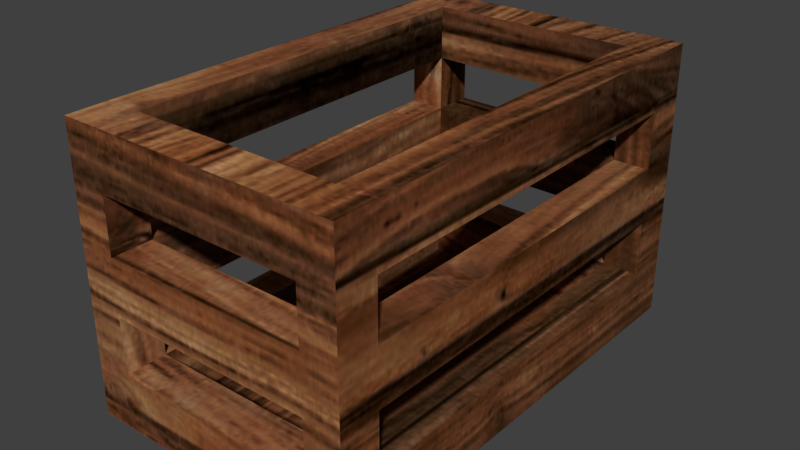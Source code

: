 # Source: crate.blend  (saved by Blender 3.6.13; exported with 4.5.12 LTS)
import bpy
from mathutils import Matrix  # noqa: F401  (used for matrix-valued properties, if any)

bpy.ops.wm.read_factory_settings(use_empty=True)
scene = bpy.context.scene
scene.name = 'Scene'

# ---- collections
col_collection_1 = bpy.data.collections.new('Collection 1'); scene.collection.children.link(col_collection_1)

# ---- images (referenced by path relative to the original .blend; pixels are not part of the script)
import os
ASSET_DIR = os.environ.get("B2B_ASSET_DIR", "")  # directory of the original .blend (textures are referenced by path, not embedded)
HERE = os.path.dirname(os.path.abspath(__file__))  # packed textures are extracted next to this script under _unpacked/

def load_image(name, relpath, width, height, colorspace="sRGB"):
    """Load a texture the original file referenced (path relative to the .blend, or extracted next to this script)."""
    p = next((c for c in (os.path.join(HERE, relpath), os.path.join(ASSET_DIR, relpath)) if relpath and os.path.exists(c)), "")
    if p:
        img = bpy.data.images.load(p, check_existing=True)
        img.name = name
    else:  # same state as the original file: an image datablock whose file is absent (Cycles renders it pink)
        img = bpy.data.images.new(name, width, height)
        img.source = "FILE"
        img.filepath = "//" + (relpath or name)
    img.colorspace_settings.name = colorspace
    return img
img_wooden_plank_textured_background_material_53876_33591_jpg = load_image('wooden-plank-textured-background-material_53876-33591.jpg', '_unpacked/wooden-plank-textured-background-material_53876-33591.3b19921b.jpg', 626, 417, 'sRGB')

# ---- materials (node trees are filled in below, after node groups)
mat_material_200 = bpy.data.materials.new('Material.200')
mat_material_200.alpha_threshold = 0.0
mat_material_200.roughness = 0.5

# ---- material node trees
mat_material_200.use_nodes = True; mat_material_200.node_tree.nodes.clear()
_N = mat_material_200.node_tree.nodes; _L = mat_material_200.node_tree.links
n0 = _N.new('ShaderNodeOutputMaterial'); n0.name = 'Material Output'; n0.location = (504, 300)
n1 = _N.new('ShaderNodeBsdfDiffuse'); n1.name = 'Diffuse BSDF'; n1.location = (214, 300)
n2 = _N.new('ShaderNodeTexCoord'); n2.name = 'Texture Coordinate'; n2.location = (-522, 468)
n3 = _N.new('ShaderNodeTexImage'); n3.name = 'Image Texture'; n3.location = (-326, 427)
n3.width = 140
n3.image = img_wooden_plank_textured_background_material_53876_33591_jpg
n4 = _N.new('ShaderNodeRGBCurve'); n4.name = 'RGB Curves'; n4.location = (-106, 358)
_c = n4.mapping.curves[3]
while len(_c.points) > 2: _c.points.remove(_c.points[-1])
_c.points[0].location = (0.0, 0.0); _c.points[0].handle_type = 'AUTO'
_c.points[1].location = (0.34545, 0.14375); _c.points[1].handle_type = 'AUTO'
_p = _c.points.new(1.0, 1.0); _p.handle_type = 'AUTO'
n4.mapping.update()
_L.new(n1.outputs[0], n0.inputs[0])
_L.new(n3.outputs[0], n4.inputs[1])
_L.new(n2.outputs[2], n3.inputs[0])
_L.new(n4.outputs[0], n1.inputs[0])
n0.is_active_output = True

# ---- world
world_world = bpy.data.worlds.new('World'); scene.world = world_world
world_world.color = (0.05088, 0.05088, 0.05088)
world_world.use_sun_shadow = False
world_world.sun_shadow_jitter_overblur = 0.0
world_world.cycles.sampling_method = 'MANUAL'

# ---- meshes
me_cube_392 = bpy.data.meshes.new('Cube.392')
me_cube_392.from_pydata([(-5.591, 2.546, -1.0), (-5.591, 5.87, -1.0), (-3.85, 2.546, 0.9984), (-3.591, 2.546, -1.0), (-3.591, 5.87, -1.0), (-5.591, 5.575, -1.0), (-5.591, 2.84, -1.0), (-3.591, 2.84, -1.0), (-3.591, 5.575, -1.0), (-3.85, 5.87, -1.0), (-5.332, 5.87, -1.0), (-5.332, 2.546, -1.0), (-3.85, 2.546, -1.0), (-3.85, 5.575, -1.0), (-5.332, 5.575, -1.0), (-3.85, 2.84, -1.0), (-5.332, 2.84, -1.0), (-3.591, 5.87, 0.9984), (-3.591, 5.575, 0.9984), (-5.591, 2.546, 0.9984), (-5.591, 2.84, 0.9984), (-5.591, 2.84, -0.2), (-5.591, 2.84, -0.6), (-5.332, 5.87, 0.9814), (-5.591, 5.87, 0.9814), (-5.591, 5.575, 0.9814), (-5.332, 5.575, 0.9814), (-3.591, 2.546, 0.9984), (-3.591, 2.84, 0.9984), (-5.332, 2.84, 0.9984), (-3.85, 5.87, 0.9984), (-5.332, 2.546, 0.9984), (-3.85, 5.575, 0.9984), (-3.85, 2.84, 0.9984), (-3.85, 5.575, -0.6003), (-3.85, 5.575, -0.2006), (-3.85, 5.575, 0.199), (-3.85, 5.575, 0.5987), (-3.591, 5.575, 0.5987), (-3.591, 5.575, 0.199), (-3.591, 5.575, -0.2006), (-3.591, 5.575, -0.6003), (-3.85, 5.87, -0.6003), (-3.85, 5.87, -0.2006), (-3.85, 5.87, 0.199), (-3.85, 5.87, 0.5987), (-3.591, 5.87, 0.5987), (-3.591, 5.87, 0.199), (-3.591, 5.87, -0.2006), (-3.591, 5.87, -0.6003), (-3.591, 2.546, -0.6003), (-3.591, 2.546, -0.2006), (-3.591, 2.546, 0.199), (-3.591, 2.546, 0.5987), (-3.591, 2.84, 0.5987), (-3.591, 2.84, 0.199), (-3.591, 2.84, -0.2006), (-3.591, 2.84, -0.6003), (-3.85, 2.546, -0.6003), (-3.85, 2.546, -0.2006), (-3.85, 2.546, 0.199), (-3.85, 2.546, 0.5987), (-3.85, 2.84, 0.5987), (-3.85, 2.84, 0.199), (-3.85, 2.84, -0.2006), (-3.85, 2.84, -0.6003), (-5.591, 2.84, -0.6003), (-5.591, 2.84, -0.2006), (-5.591, 2.84, 0.199), (-5.591, 2.84, 0.5987), (-5.591, 2.546, 0.5987), (-5.591, 2.546, 0.199), (-5.591, 2.546, -0.2006), (-5.591, 2.546, -0.6003), (-5.332, 2.546, -0.6003), (-5.332, 2.546, -0.2006), (-5.332, 2.546, 0.199), (-5.332, 2.546, 0.5987), (-5.332, 2.84, 0.5987), (-5.332, 2.84, 0.199), (-5.332, 2.84, -0.2006), (-5.332, 2.84, -0.6003), (-5.332, 5.87, -0.5902), (-5.332, 5.87, -0.1939), (-5.332, 5.87, 0.2023), (-5.332, 5.87, 0.5986), (-5.591, 5.87, 0.5986), (-5.591, 5.87, 0.2023), (-5.591, 5.87, -0.1939), (-5.591, 5.87, -0.5902), (-5.591, 5.575, -0.5902), (-5.591, 5.575, -0.1939), (-5.591, 5.575, 0.2023), (-5.591, 5.575, 0.5986), (-5.332, 5.575, 0.5986), (-5.332, 5.575, 0.2023), (-5.332, 5.575, -0.1939), (-5.332, 5.575, -0.5902)], [(21, 22)], [(45, 85, 94, 37), (54, 38, 37, 62), (13, 8, 7, 15), (67, 68, 92, 91), (70, 19, 20, 69), (5, 14, 16, 6), (14, 13, 15, 16), (86, 85, 23, 24), (10, 9, 13, 14), (54, 53, 27, 28), (16, 15, 12, 11), (59, 60, 76, 75), (2, 31, 29, 33), (64, 80, 75, 59), (80, 96, 91, 67), (34, 13, 15, 65), (61, 2, 31, 77), (45, 46, 17, 30), (33, 28, 27, 2), (30, 17, 18, 32), (20, 29, 31, 19), (53, 27, 2, 61), (24, 23, 26, 25), (78, 94, 93, 69), (30, 23, 85, 45), (93, 25, 24, 86), (62, 78, 77, 61), (46, 38, 18, 17), (29, 26, 94, 78), (28, 18, 38, 54), (33, 29, 78, 62), (77, 31, 19, 70), (90, 5, 6, 66), (97, 14, 13, 34), (4, 8, 41, 49), (49, 41, 40, 48), (48, 40, 39, 47), (47, 39, 38, 46), (9, 4, 49, 42), (42, 49, 48, 43), (43, 48, 47, 44), (44, 47, 46, 45), (41, 57, 65, 34), (41, 40, 35, 34), (40, 56, 55, 39), (39, 38, 37, 36), (82, 42, 34, 97), (34, 35, 43, 42), (44, 84, 83, 43), (36, 37, 45, 44), (81, 65, 58, 74), (58, 59, 64, 65), (63, 79, 80, 64), (60, 61, 62, 63), (8, 7, 57, 41), (65, 57, 56, 64), (35, 64, 56, 40), (63, 55, 54, 62), (3, 50, 58, 12), (50, 51, 59, 58), (51, 52, 60, 59), (52, 53, 61, 60), (7, 3, 50, 57), (57, 50, 51, 56), (56, 51, 52, 55), (55, 52, 53, 54), (11, 74, 73, 0), (74, 75, 72, 73), (75, 76, 71, 72), (76, 77, 70, 71), (97, 81, 66, 90), (66, 81, 80, 67), (79, 95, 96, 80), (68, 79, 78, 69), (16, 15, 65, 81), (81, 74, 75, 80), (60, 76, 79, 63), (79, 76, 77, 78), (0, 73, 66, 6), (73, 72, 67, 66), (72, 71, 68, 67), (71, 70, 69, 68), (5, 90, 89, 1), (90, 91, 88, 89), (91, 92, 87, 88), (92, 93, 86, 87), (10, 9, 42, 82), (82, 97, 96, 83), (36, 95, 84, 44), (84, 95, 94, 85), (14, 16, 81, 97), (97, 96, 91, 90), (68, 92, 95, 79), (95, 94, 93, 92), (1, 10, 82, 89), (89, 82, 83, 88), (88, 83, 84, 87), (87, 84, 85, 86), (69, 20, 25, 93), (20, 25, 26, 29), (74, 11, 12, 58), (37, 32, 26, 94), (32, 26, 23, 30), (43, 83, 96, 35), (35, 36, 95, 96), (62, 33, 32, 37), (33, 32, 18, 28), (39, 55, 63, 36), (36, 35, 64, 63)])
_uv = me_cube_392.uv_layers.new(name='UVMap')
_uv.uv.foreach_set('vector', [0.93, 0.1816, 0.7527, 0.1825, 0.7531, 0.149, 0.9304, 0.1482, 0.9846, 0.7298, 0.6573, 0.7314, 0.6576, 0.702, 0.985, 0.7004, 0.3688, 0.7032, 0.3684, 0.7326, 0.04106, 0.7342, 0.04146, 0.7047, 0.772, 0.8285, 0.7714, 0.874, 0.444, 0.8759, 0.4446, 0.8309, 0.8059, 0.9192, 0.8053, 0.9647, 0.7701, 0.9649, 0.7708, 0.9194, 0.3715, 0.5052, 0.3711, 0.5347, 0.04373, 0.5363, 0.04412, 0.5068, 0.3711, 0.5347, 0.3688, 0.7032, 0.04146, 0.7047, 0.04373, 0.5363, 0.4145, 0.4531, 0.4455, 0.453, 0.4449, 0.4965, 0.4139, 0.4966, 0.4063, 0.5345, 0.404, 0.703, 0.3688, 0.7032, 0.3711, 0.5347, 0.3722, 0.453, 0.4074, 0.4528, 0.4067, 0.4982, 0.3716, 0.4984, 0.04373, 0.5363, 0.04146, 0.7047, 0.00627, 0.7049, 0.00854, 0.5364, 0.443, 0.6416, 0.4436, 0.5961, 0.6209, 0.5953, 0.6203, 0.6407, 0.4031, 0.7687, 0.4008, 0.9372, 0.3656, 0.9374, 0.3679, 0.7689, 0.7526, 0.1893, 0.9299, 0.1884, 0.9295, 0.2218, 0.7521, 0.2227, 0.4196, 0.07719, 0.7469, 0.07561, 0.7465, 0.1051, 0.4192, 0.1066, 0.4185, 0.1589, 0.4191, 0.1135, 0.7464, 0.1119, 0.7458, 0.1573, 0.4442, 0.5507, 0.4448, 0.5053, 0.6221, 0.5044, 0.6215, 0.5498, 0.6228, 0.4521, 0.6538, 0.452, 0.6532, 0.4974, 0.6222, 0.4976, 0.3679, 0.7689, 0.3683, 0.7394, 0.4035, 0.7393, 0.4031, 0.7687, 0.005385, 0.7706, 0.005782, 0.7412, 0.04097, 0.741, 0.04057, 0.7705, 0.3652, 0.9668, 0.3656, 0.9374, 0.4008, 0.9372, 0.4004, 0.9666, 0.4132, 0.5508, 0.4138, 0.5054, 0.4448, 0.5053, 0.4442, 0.5507, 0.002718, 0.9686, 0.003115, 0.9391, 0.0383, 0.9389, 0.0379, 0.9684, 0.01469, 0.07993, 0.342, 0.07835, 0.3416, 0.1078, 0.01429, 0.1094, 0.6222, 0.4976, 0.4449, 0.4965, 0.4455, 0.453, 0.6228, 0.4521, 0.4434, 0.921, 0.4428, 0.9645, 0.4076, 0.9647, 0.4082, 0.9212, 0.7541, 0.07558, 0.9314, 0.07472, 0.931, 0.1082, 0.7537, 0.109, 0.009641, 0.4547, 0.04483, 0.4546, 0.04422, 0.5, 0.009029, 0.5002, 0.3402, 0.2123, 0.01291, 0.212, 0.0135, 0.1685, 0.3408, 0.1669, 0.3716, 0.4984, 0.04422, 0.5, 0.04483, 0.4546, 0.3722, 0.453, 0.6634, 0.2784, 0.8407, 0.2776, 0.8401, 0.323, 0.6627, 0.3239, 0.6215, 0.5498, 0.6221, 0.5044, 0.6531, 0.5042, 0.6525, 0.5497, 0.4452, 0.7858, 0.4459, 0.7392, 0.7732, 0.7377, 0.7726, 0.7831, 0.8372, 0.5389, 0.8365, 0.5855, 0.6592, 0.5863, 0.6598, 0.5409, 0.01209, 0.273, 0.04728, 0.2728, 0.04666, 0.3182, 0.01148, 0.3184, 0.01148, 0.3184, 0.04666, 0.3182, 0.04605, 0.3637, 0.01087, 0.3639, 0.01087, 0.3639, 0.04605, 0.3637, 0.04544, 0.4091, 0.01025, 0.4093, 0.01025, 0.4093, 0.04544, 0.4091, 0.04483, 0.4546, 0.009641, 0.4547, 0.6253, 0.2704, 0.6563, 0.2702, 0.6557, 0.3157, 0.6247, 0.3158, 0.6247, 0.3158, 0.6557, 0.3157, 0.6551, 0.3611, 0.6241, 0.3613, 0.6241, 0.3613, 0.6551, 0.3611, 0.6544, 0.4065, 0.6235, 0.4067, 0.6235, 0.4067, 0.6544, 0.4065, 0.6538, 0.452, 0.6228, 0.4521, 0.4201, 0.04092, 0.7474, 0.03934, 0.747, 0.06879, 0.4197, 0.07037, 0.8478, 0.2813, 0.8956, 0.281, 0.8952, 0.3105, 0.8474, 0.3107, 0.04605, 0.3637, 0.3734, 0.3621, 0.3728, 0.4075, 0.04544, 0.4091, 0.8947, 0.3468, 0.8469, 0.347, 0.8473, 0.3175, 0.8951, 0.3173, 0.9898, 0.9638, 0.8125, 0.9646, 0.813, 0.9312, 0.9903, 0.9304, 0.3951, 0.2241, 0.3473, 0.2243, 0.3478, 0.1909, 0.3956, 0.1906, 0.6235, 0.4067, 0.4461, 0.4079, 0.4467, 0.3629, 0.6241, 0.3613, 0.3946, 0.2643, 0.3468, 0.2645, 0.3472, 0.2311, 0.395, 0.2309, 0.9904, 0.9235, 0.813, 0.9244, 0.8135, 0.891, 0.9908, 0.8901, 0.3957, 0.1838, 0.3478, 0.184, 0.3483, 0.1506, 0.3961, 0.1504, 0.6626, 0.3307, 0.84, 0.3298, 0.8394, 0.3753, 0.662, 0.3761, 0.8625, 0.8034, 0.8147, 0.8036, 0.8151, 0.7702, 0.8629, 0.77, 0.04728, 0.2728, 0.3746, 0.2712, 0.374, 0.3167, 0.04666, 0.3182, 0.8933, 0.4501, 0.893, 0.4795, 0.8451, 0.4798, 0.8455, 0.4503, 0.01518, 0.04366, 0.3425, 0.04208, 0.3421, 0.07153, 0.01478, 0.07311, 0.8927, 0.5023, 0.8924, 0.5318, 0.8445, 0.532, 0.8449, 0.5026, 0.4108, 0.7326, 0.4114, 0.6872, 0.4424, 0.687, 0.4418, 0.7324, 0.4114, 0.6872, 0.412, 0.6417, 0.443, 0.6416, 0.4424, 0.687, 0.412, 0.6417, 0.4126, 0.5963, 0.4436, 0.5961, 0.443, 0.6416, 0.4126, 0.5963, 0.4132, 0.5508, 0.4442, 0.5507, 0.4436, 0.5961, 0.3746, 0.2712, 0.4098, 0.2711, 0.4092, 0.3165, 0.374, 0.3167, 0.374, 0.3167, 0.4092, 0.3165, 0.4086, 0.3619, 0.3734, 0.3621, 0.3734, 0.3621, 0.4086, 0.3619, 0.408, 0.4074, 0.3728, 0.4075, 0.3728, 0.4075, 0.408, 0.4074, 0.4074, 0.4528, 0.3722, 0.453, 0.6191, 0.7316, 0.6197, 0.6861, 0.6507, 0.686, 0.6501, 0.7314, 0.6197, 0.6861, 0.6203, 0.6407, 0.6513, 0.6406, 0.6507, 0.686, 0.6203, 0.6407, 0.6209, 0.5953, 0.6519, 0.5951, 0.6513, 0.6406, 0.6209, 0.5953, 0.6215, 0.5498, 0.6525, 0.5497, 0.6519, 0.5951, 0.9851, 0.6936, 0.6577, 0.6951, 0.6581, 0.6657, 0.9855, 0.6641, 0.3966, 0.1141, 0.3962, 0.1436, 0.3484, 0.1438, 0.3488, 0.1143, 0.01285, 0.2207, 0.3402, 0.2191, 0.3395, 0.2642, 0.01218, 0.2662, 0.9174, 0.8139, 0.917, 0.8434, 0.8691, 0.8436, 0.8695, 0.8142, 0.8387, 0.4275, 0.6613, 0.4284, 0.6619, 0.383, 0.8393, 0.3821, 0.8141, 0.8439, 0.8146, 0.8105, 0.8624, 0.8102, 0.862, 0.8437, 0.814, 0.8507, 0.9914, 0.8499, 0.9909, 0.8833, 0.8136, 0.8841, 0.892, 0.5518, 0.8915, 0.5852, 0.8437, 0.5854, 0.8442, 0.552, 0.8084, 0.7375, 0.8078, 0.7829, 0.7726, 0.7831, 0.7732, 0.7377, 0.8078, 0.7829, 0.8072, 0.8284, 0.772, 0.8285, 0.7726, 0.7831, 0.8072, 0.8284, 0.8066, 0.8738, 0.7714, 0.874, 0.772, 0.8285, 0.8066, 0.8738, 0.8059, 0.9192, 0.7708, 0.9194, 0.7714, 0.874, 0.4459, 0.7392, 0.4452, 0.7858, 0.41, 0.786, 0.4107, 0.7394, 0.4452, 0.7858, 0.4446, 0.8309, 0.4094, 0.831, 0.41, 0.786, 0.4446, 0.8309, 0.444, 0.8759, 0.4088, 0.8761, 0.4094, 0.831, 0.444, 0.8759, 0.4434, 0.921, 0.4082, 0.9212, 0.4088, 0.8761, 0.448, 0.2712, 0.6253, 0.2704, 0.6247, 0.3158, 0.4473, 0.3178, 0.8942, 0.3536, 0.8938, 0.387, 0.8464, 0.3873, 0.8468, 0.3538, 0.7547, 0.03533, 0.932, 0.03447, 0.9315, 0.0679, 0.7542, 0.06876, 0.8937, 0.3938, 0.8932, 0.4273, 0.8458, 0.4275, 0.8463, 0.3941, 0.4177, 0.218, 0.745, 0.2164, 0.7444, 0.2618, 0.4171, 0.2646, 0.9176, 0.7669, 0.8702, 0.7671, 0.8706, 0.7377, 0.918, 0.7374, 0.9861, 0.621, 0.6587, 0.6226, 0.6591, 0.5931, 0.9865, 0.5916, 0.9171, 0.8031, 0.8697, 0.8034, 0.8701, 0.7739, 0.9175, 0.7737, 0.417, 0.2714, 0.448, 0.2712, 0.4473, 0.3178, 0.4164, 0.318, 0.4164, 0.318, 0.4473, 0.3178, 0.4467, 0.3629, 0.4157, 0.363, 0.4157, 0.363, 0.4467, 0.3629, 0.4461, 0.4079, 0.4151, 0.4081, 0.4151, 0.4081, 0.4461, 0.4079, 0.4455, 0.453, 0.4145, 0.4531, 0.7708, 0.9194, 0.7701, 0.9649, 0.4428, 0.9645, 0.4434, 0.921, 0.3652, 0.9668, 0.0379, 0.9684, 0.0383, 0.9389, 0.3656, 0.9374, 0.6197, 0.6861, 0.6191, 0.7316, 0.4418, 0.7324, 0.4424, 0.687, 0.8386, 0.4344, 0.838, 0.4798, 0.6607, 0.4787, 0.6612, 0.4352, 0.04057, 0.7705, 0.0383, 0.9389, 0.003115, 0.9391, 0.005385, 0.7706, 0.9289, 0.2621, 0.7516, 0.263, 0.752, 0.2295, 0.9294, 0.2287, 0.6599, 0.5329, 0.6606, 0.4875, 0.838, 0.4866, 0.8372, 0.5317, 0.3415, 0.1146, 0.3409, 0.1601, 0.01359, 0.1616, 0.0142, 0.1162, 0.3679, 0.7689, 0.04057, 0.7705, 0.04097, 0.741, 0.3683, 0.7394, 0.6586, 0.6294, 0.986, 0.6278, 0.9856, 0.6573, 0.6582, 0.6589, 0.4178, 0.2112, 0.4184, 0.1657, 0.7457, 0.1641, 0.7451, 0.2096])
me_cube_392.materials.append(mat_material_200)
me_cube_392.use_remesh_preserve_volume = False
me_cube_392.use_remesh_preserve_attributes = False
me_cube_392.use_mirror_vertex_groups = False
me_cube_392.update()

# ---- objects
ob_cube_350 = bpy.data.objects.new('Cube.350', me_cube_392)

# ---- transforms, parenting, visibility, modifiers, constraints
ob_cube_350.location = (1.018, -1.732, 0.2891)
ob_cube_350.scale = (0.4022, 0.4022, 0.4022)
ob_cube_350.lineart.crease_threshold = 0.0

# ---- collection membership
col_collection_1.objects.link(ob_cube_350)

# ---- scene / render settings (as saved in the file)
scene.frame_start = 1; scene.frame_end = 250; scene.frame_set(1)
scene.render.engine = 'CYCLES'
scene.render.resolution_percentage = 50
scene.render.dither_intensity = 0.0
scene.cycles.use_denoising = False
scene.cycles.samples = 128
scene.cycles.sampling_pattern = 'TABULATED_SOBOL'
scene.cycles.use_adaptive_sampling = False
scene.cycles.use_light_tree = False
scene.cycles.blur_glossy = 0.0
scene.cycles.sample_clamp_indirect = 0.0
scene.view_settings.view_transform = 'Standard'
bpy.context.view_layer.update()

# ---- added for rendering (the .blend has no active camera and no usable light): camera, sun
cam_auto = bpy.data.cameras.new('AutoCamera')
cam_auto.lens = 50.0
cam_auto.sensor_width = 36.0
cam_auto.clip_end = 1000.0
ob_auto_camera = bpy.data.objects.new('AutoCamera', cam_auto)
scene.collection.objects.link(ob_auto_camera)
ob_auto_camera.location = (0.795243, -1.98856, 1.58772)
ob_auto_camera.rotation_euler = (1.09748, -7.21219e-08, 0.694738)
scene.camera = ob_auto_camera
light_auto_sun = bpy.data.lights.new('AutoSun', 'SUN')
light_auto_sun.energy = 3.0
light_auto_sun.angle = 0.0523599
ob_auto_sun = bpy.data.objects.new('AutoSun', light_auto_sun)
scene.collection.objects.link(ob_auto_sun)
ob_auto_sun.rotation_euler = (0.872665, 0.174533, 0.523599)
bpy.context.view_layer.update()
